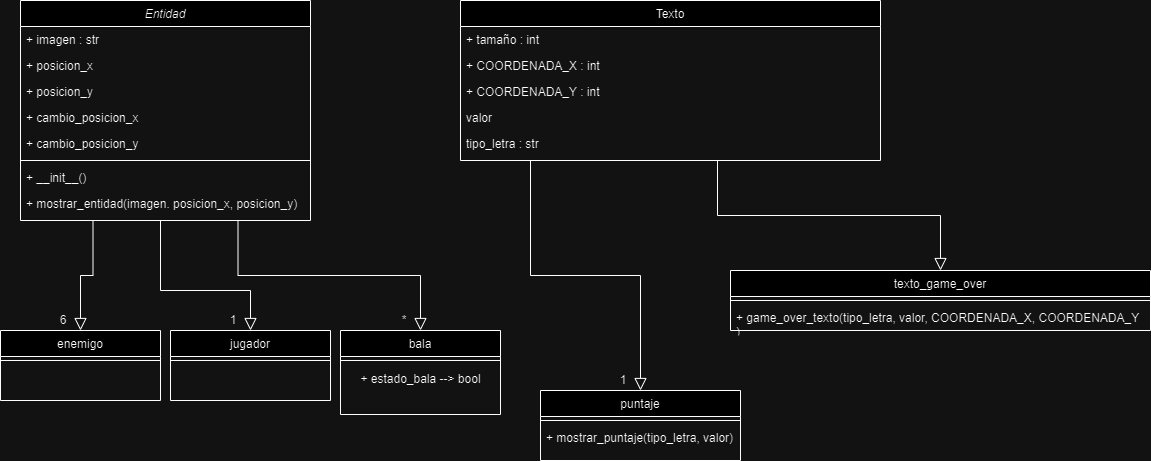

The diagram above was exported from draw.io. Its source (the exported page's mxGraphModel, read from the mxfile embedded in the PNG):
<mxGraphModel dx="1050" dy="587" grid="1" gridSize="10" guides="1" tooltips="1" connect="1" arrows="1" fold="1" page="1" pageScale="1" pageWidth="827" pageHeight="1169" math="0" shadow="0">
  <root>
    <mxCell id="WIyWlLk6GJQsqaUBKTNV-0" />
    <mxCell id="WIyWlLk6GJQsqaUBKTNV-1" parent="WIyWlLk6GJQsqaUBKTNV-0" />
    <mxCell id="zkfFHV4jXpPFQw0GAbJ--0" value="Entidad" style="swimlane;fontStyle=2;align=center;verticalAlign=top;childLayout=stackLayout;horizontal=1;startSize=26;horizontalStack=0;resizeParent=1;resizeLast=0;collapsible=1;marginBottom=0;rounded=0;shadow=0;strokeWidth=1;" parent="WIyWlLk6GJQsqaUBKTNV-1" vertex="1">
      <mxGeometry x="30" y="30" width="290" height="220" as="geometry">
        <mxRectangle x="230" y="140" width="160" height="26" as="alternateBounds" />
      </mxGeometry>
    </mxCell>
    <mxCell id="zkfFHV4jXpPFQw0GAbJ--1" value="+ imagen : str" style="text;align=left;verticalAlign=top;spacingLeft=4;spacingRight=4;overflow=hidden;rotatable=0;points=[[0,0.5],[1,0.5]];portConstraint=eastwest;" parent="zkfFHV4jXpPFQw0GAbJ--0" vertex="1">
      <mxGeometry y="26" width="290" height="26" as="geometry" />
    </mxCell>
    <mxCell id="zkfFHV4jXpPFQw0GAbJ--2" value="+ posicion_x" style="text;align=left;verticalAlign=top;spacingLeft=4;spacingRight=4;overflow=hidden;rotatable=0;points=[[0,0.5],[1,0.5]];portConstraint=eastwest;rounded=0;shadow=0;html=0;" parent="zkfFHV4jXpPFQw0GAbJ--0" vertex="1">
      <mxGeometry y="52" width="290" height="26" as="geometry" />
    </mxCell>
    <mxCell id="zkfFHV4jXpPFQw0GAbJ--3" value="+ posicion_y" style="text;align=left;verticalAlign=top;spacingLeft=4;spacingRight=4;overflow=hidden;rotatable=0;points=[[0,0.5],[1,0.5]];portConstraint=eastwest;rounded=0;shadow=0;html=0;" parent="zkfFHV4jXpPFQw0GAbJ--0" vertex="1">
      <mxGeometry y="78" width="290" height="26" as="geometry" />
    </mxCell>
    <mxCell id="1SJ6rqmbOwEIb2MtnET5-0" value="+ cambio_posicion_x" style="text;align=left;verticalAlign=top;spacingLeft=4;spacingRight=4;overflow=hidden;rotatable=0;points=[[0,0.5],[1,0.5]];portConstraint=eastwest;rounded=0;shadow=0;html=0;" vertex="1" parent="zkfFHV4jXpPFQw0GAbJ--0">
      <mxGeometry y="104" width="290" height="26" as="geometry" />
    </mxCell>
    <mxCell id="1SJ6rqmbOwEIb2MtnET5-2" value="+ cambio_posicion_y" style="text;align=left;verticalAlign=top;spacingLeft=4;spacingRight=4;overflow=hidden;rotatable=0;points=[[0,0.5],[1,0.5]];portConstraint=eastwest;rounded=0;shadow=0;html=0;" vertex="1" parent="zkfFHV4jXpPFQw0GAbJ--0">
      <mxGeometry y="130" width="290" height="26" as="geometry" />
    </mxCell>
    <mxCell id="1SJ6rqmbOwEIb2MtnET5-3" value="" style="line;html=1;strokeWidth=1;align=left;verticalAlign=middle;spacingTop=-1;spacingLeft=3;spacingRight=3;rotatable=0;labelPosition=right;points=[];portConstraint=eastwest;" vertex="1" parent="zkfFHV4jXpPFQw0GAbJ--0">
      <mxGeometry y="156" width="290" height="8" as="geometry" />
    </mxCell>
    <mxCell id="1SJ6rqmbOwEIb2MtnET5-4" value="+ __init__()" style="text;align=left;verticalAlign=top;spacingLeft=4;spacingRight=4;overflow=hidden;rotatable=0;points=[[0,0.5],[1,0.5]];portConstraint=eastwest;rounded=0;shadow=0;html=0;" vertex="1" parent="zkfFHV4jXpPFQw0GAbJ--0">
      <mxGeometry y="164" width="290" height="26" as="geometry" />
    </mxCell>
    <mxCell id="1SJ6rqmbOwEIb2MtnET5-5" value="+ mostrar_entidad(imagen. posicion_x, posicion_y)" style="text;align=left;verticalAlign=top;spacingLeft=4;spacingRight=4;overflow=hidden;rotatable=0;points=[[0,0.5],[1,0.5]];portConstraint=eastwest;rounded=0;shadow=0;html=0;" vertex="1" parent="zkfFHV4jXpPFQw0GAbJ--0">
      <mxGeometry y="190" width="290" height="26" as="geometry" />
    </mxCell>
    <mxCell id="zkfFHV4jXpPFQw0GAbJ--13" value="jugador" style="swimlane;fontStyle=0;align=center;verticalAlign=top;childLayout=stackLayout;horizontal=1;startSize=26;horizontalStack=0;resizeParent=1;resizeLast=0;collapsible=1;marginBottom=0;rounded=0;shadow=0;strokeWidth=1;" parent="WIyWlLk6GJQsqaUBKTNV-1" vertex="1">
      <mxGeometry x="180" y="360" width="160" height="70" as="geometry">
        <mxRectangle x="340" y="380" width="170" height="26" as="alternateBounds" />
      </mxGeometry>
    </mxCell>
    <mxCell id="zkfFHV4jXpPFQw0GAbJ--15" value="" style="line;html=1;strokeWidth=1;align=left;verticalAlign=middle;spacingTop=-1;spacingLeft=3;spacingRight=3;rotatable=0;labelPosition=right;points=[];portConstraint=eastwest;" parent="zkfFHV4jXpPFQw0GAbJ--13" vertex="1">
      <mxGeometry y="26" width="160" height="8" as="geometry" />
    </mxCell>
    <mxCell id="zkfFHV4jXpPFQw0GAbJ--16" value="" style="endArrow=block;endSize=10;endFill=0;shadow=0;strokeWidth=1;rounded=0;edgeStyle=elbowEdgeStyle;elbow=vertical;entryX=0.5;entryY=0;entryDx=0;entryDy=0;" parent="WIyWlLk6GJQsqaUBKTNV-1" target="zkfFHV4jXpPFQw0GAbJ--13" edge="1">
      <mxGeometry width="160" relative="1" as="geometry">
        <mxPoint x="170" y="250" as="sourcePoint" />
        <mxPoint x="400" y="340" as="targetPoint" />
        <Array as="points">
          <mxPoint x="220" y="320" />
        </Array>
      </mxGeometry>
    </mxCell>
    <mxCell id="zkfFHV4jXpPFQw0GAbJ--17" value="Texto" style="swimlane;fontStyle=0;align=center;verticalAlign=top;childLayout=stackLayout;horizontal=1;startSize=26;horizontalStack=0;resizeParent=1;resizeLast=0;collapsible=1;marginBottom=0;rounded=0;shadow=0;strokeWidth=1;" parent="WIyWlLk6GJQsqaUBKTNV-1" vertex="1">
      <mxGeometry x="470" y="30" width="420" height="160" as="geometry">
        <mxRectangle x="550" y="140" width="160" height="26" as="alternateBounds" />
      </mxGeometry>
    </mxCell>
    <mxCell id="zkfFHV4jXpPFQw0GAbJ--18" value="+ tamaño : int" style="text;align=left;verticalAlign=top;spacingLeft=4;spacingRight=4;overflow=hidden;rotatable=0;points=[[0,0.5],[1,0.5]];portConstraint=eastwest;" parent="zkfFHV4jXpPFQw0GAbJ--17" vertex="1">
      <mxGeometry y="26" width="420" height="26" as="geometry" />
    </mxCell>
    <mxCell id="zkfFHV4jXpPFQw0GAbJ--19" value="+ COORDENADA_X : int" style="text;align=left;verticalAlign=top;spacingLeft=4;spacingRight=4;overflow=hidden;rotatable=0;points=[[0,0.5],[1,0.5]];portConstraint=eastwest;rounded=0;shadow=0;html=0;" parent="zkfFHV4jXpPFQw0GAbJ--17" vertex="1">
      <mxGeometry y="52" width="420" height="26" as="geometry" />
    </mxCell>
    <mxCell id="zkfFHV4jXpPFQw0GAbJ--20" value="+ COORDENADA_Y : int" style="text;align=left;verticalAlign=top;spacingLeft=4;spacingRight=4;overflow=hidden;rotatable=0;points=[[0,0.5],[1,0.5]];portConstraint=eastwest;rounded=0;shadow=0;html=0;" parent="zkfFHV4jXpPFQw0GAbJ--17" vertex="1">
      <mxGeometry y="78" width="420" height="26" as="geometry" />
    </mxCell>
    <mxCell id="zkfFHV4jXpPFQw0GAbJ--21" value="valor" style="text;align=left;verticalAlign=top;spacingLeft=4;spacingRight=4;overflow=hidden;rotatable=0;points=[[0,0.5],[1,0.5]];portConstraint=eastwest;rounded=0;shadow=0;html=0;" parent="zkfFHV4jXpPFQw0GAbJ--17" vertex="1">
      <mxGeometry y="104" width="420" height="26" as="geometry" />
    </mxCell>
    <mxCell id="zkfFHV4jXpPFQw0GAbJ--22" value="tipo_letra : str" style="text;align=left;verticalAlign=top;spacingLeft=4;spacingRight=4;overflow=hidden;rotatable=0;points=[[0,0.5],[1,0.5]];portConstraint=eastwest;rounded=0;shadow=0;html=0;" parent="zkfFHV4jXpPFQw0GAbJ--17" vertex="1">
      <mxGeometry y="130" width="420" height="26" as="geometry" />
    </mxCell>
    <mxCell id="1SJ6rqmbOwEIb2MtnET5-7" value="enemigo" style="swimlane;fontStyle=0;align=center;verticalAlign=top;childLayout=stackLayout;horizontal=1;startSize=26;horizontalStack=0;resizeParent=1;resizeLast=0;collapsible=1;marginBottom=0;rounded=0;shadow=0;strokeWidth=1;" vertex="1" parent="WIyWlLk6GJQsqaUBKTNV-1">
      <mxGeometry x="10" y="360" width="160" height="70" as="geometry">
        <mxRectangle x="340" y="380" width="170" height="26" as="alternateBounds" />
      </mxGeometry>
    </mxCell>
    <mxCell id="1SJ6rqmbOwEIb2MtnET5-8" value="" style="line;html=1;strokeWidth=1;align=left;verticalAlign=middle;spacingTop=-1;spacingLeft=3;spacingRight=3;rotatable=0;labelPosition=right;points=[];portConstraint=eastwest;" vertex="1" parent="1SJ6rqmbOwEIb2MtnET5-7">
      <mxGeometry y="26" width="160" height="8" as="geometry" />
    </mxCell>
    <mxCell id="1SJ6rqmbOwEIb2MtnET5-9" value="" style="endArrow=block;endSize=10;endFill=0;shadow=0;strokeWidth=1;rounded=0;edgeStyle=elbowEdgeStyle;elbow=vertical;entryX=0.5;entryY=0;entryDx=0;entryDy=0;exitX=0.25;exitY=1;exitDx=0;exitDy=0;" edge="1" parent="WIyWlLk6GJQsqaUBKTNV-1" source="zkfFHV4jXpPFQw0GAbJ--0" target="1SJ6rqmbOwEIb2MtnET5-7">
      <mxGeometry width="160" relative="1" as="geometry">
        <mxPoint x="130" y="250" as="sourcePoint" />
        <mxPoint x="330" y="360" as="targetPoint" />
        <Array as="points">
          <mxPoint x="120" y="305" />
        </Array>
      </mxGeometry>
    </mxCell>
    <mxCell id="1SJ6rqmbOwEIb2MtnET5-10" value="" style="endArrow=block;endSize=10;endFill=0;shadow=0;strokeWidth=1;rounded=0;edgeStyle=elbowEdgeStyle;elbow=vertical;entryX=0.5;entryY=0;entryDx=0;entryDy=0;exitX=0.75;exitY=1;exitDx=0;exitDy=0;" edge="1" parent="WIyWlLk6GJQsqaUBKTNV-1" source="zkfFHV4jXpPFQw0GAbJ--0" target="1SJ6rqmbOwEIb2MtnET5-11">
      <mxGeometry width="160" relative="1" as="geometry">
        <mxPoint x="230" y="270" as="sourcePoint" />
        <mxPoint x="430" y="380" as="targetPoint" />
      </mxGeometry>
    </mxCell>
    <mxCell id="1SJ6rqmbOwEIb2MtnET5-11" value="bala" style="swimlane;fontStyle=0;align=center;verticalAlign=top;childLayout=stackLayout;horizontal=1;startSize=26;horizontalStack=0;resizeParent=1;resizeLast=0;collapsible=1;marginBottom=0;rounded=0;shadow=0;strokeWidth=1;" vertex="1" parent="WIyWlLk6GJQsqaUBKTNV-1">
      <mxGeometry x="350" y="360" width="160" height="84" as="geometry">
        <mxRectangle x="340" y="380" width="170" height="26" as="alternateBounds" />
      </mxGeometry>
    </mxCell>
    <mxCell id="1SJ6rqmbOwEIb2MtnET5-12" value="" style="line;html=1;strokeWidth=1;align=left;verticalAlign=middle;spacingTop=-1;spacingLeft=3;spacingRight=3;rotatable=0;labelPosition=right;points=[];portConstraint=eastwest;" vertex="1" parent="1SJ6rqmbOwEIb2MtnET5-11">
      <mxGeometry y="26" width="160" height="8" as="geometry" />
    </mxCell>
    <mxCell id="1SJ6rqmbOwEIb2MtnET5-25" value="+ estado_bala --&amp;gt; bool" style="text;html=1;align=center;verticalAlign=middle;resizable=0;points=[];autosize=1;strokeColor=none;fillColor=none;" vertex="1" parent="1SJ6rqmbOwEIb2MtnET5-11">
      <mxGeometry y="34" width="160" height="30" as="geometry" />
    </mxCell>
    <mxCell id="1SJ6rqmbOwEIb2MtnET5-13" value="puntaje" style="swimlane;fontStyle=0;align=center;verticalAlign=top;childLayout=stackLayout;horizontal=1;startSize=26;horizontalStack=0;resizeParent=1;resizeLast=0;collapsible=1;marginBottom=0;rounded=0;shadow=0;strokeWidth=1;" vertex="1" parent="WIyWlLk6GJQsqaUBKTNV-1">
      <mxGeometry x="550" y="420" width="200" height="70" as="geometry">
        <mxRectangle x="340" y="380" width="170" height="26" as="alternateBounds" />
      </mxGeometry>
    </mxCell>
    <mxCell id="1SJ6rqmbOwEIb2MtnET5-14" value="" style="line;html=1;strokeWidth=1;align=left;verticalAlign=middle;spacingTop=-1;spacingLeft=3;spacingRight=3;rotatable=0;labelPosition=right;points=[];portConstraint=eastwest;" vertex="1" parent="1SJ6rqmbOwEIb2MtnET5-13">
      <mxGeometry y="26" width="200" height="8" as="geometry" />
    </mxCell>
    <mxCell id="zkfFHV4jXpPFQw0GAbJ--24" value="+ mostrar_puntaje(tipo_letra, valor)" style="text;align=left;verticalAlign=top;spacingLeft=4;spacingRight=4;overflow=hidden;rotatable=0;points=[[0,0.5],[1,0.5]];portConstraint=eastwest;" parent="1SJ6rqmbOwEIb2MtnET5-13" vertex="1">
      <mxGeometry y="34" width="200" height="26" as="geometry" />
    </mxCell>
    <mxCell id="1SJ6rqmbOwEIb2MtnET5-15" value="" style="endArrow=block;endSize=10;endFill=0;shadow=0;strokeWidth=1;rounded=0;edgeStyle=elbowEdgeStyle;elbow=vertical;entryX=0.5;entryY=0;entryDx=0;entryDy=0;" edge="1" parent="WIyWlLk6GJQsqaUBKTNV-1" target="1SJ6rqmbOwEIb2MtnET5-13">
      <mxGeometry width="160" relative="1" as="geometry">
        <mxPoint x="540" y="190" as="sourcePoint" />
        <mxPoint x="730" y="356" as="targetPoint" />
      </mxGeometry>
    </mxCell>
    <mxCell id="1SJ6rqmbOwEIb2MtnET5-16" value="texto_game_over" style="swimlane;fontStyle=0;align=center;verticalAlign=top;childLayout=stackLayout;horizontal=1;startSize=26;horizontalStack=0;resizeParent=1;resizeLast=0;collapsible=1;marginBottom=0;rounded=0;shadow=0;strokeWidth=1;" vertex="1" parent="WIyWlLk6GJQsqaUBKTNV-1">
      <mxGeometry x="740" y="300" width="420" height="60" as="geometry">
        <mxRectangle x="340" y="380" width="170" height="26" as="alternateBounds" />
      </mxGeometry>
    </mxCell>
    <mxCell id="1SJ6rqmbOwEIb2MtnET5-17" value="" style="line;html=1;strokeWidth=1;align=left;verticalAlign=middle;spacingTop=-1;spacingLeft=3;spacingRight=3;rotatable=0;labelPosition=right;points=[];portConstraint=eastwest;" vertex="1" parent="1SJ6rqmbOwEIb2MtnET5-16">
      <mxGeometry y="26" width="420" height="8" as="geometry" />
    </mxCell>
    <mxCell id="1SJ6rqmbOwEIb2MtnET5-19" value="+ game_over_texto(tipo_letra, valor, COORDENADA_X, COORDENADA_Y&#10;)" style="text;align=left;verticalAlign=top;spacingLeft=4;spacingRight=4;overflow=hidden;rotatable=0;points=[[0,0.5],[1,0.5]];portConstraint=eastwest;" vertex="1" parent="1SJ6rqmbOwEIb2MtnET5-16">
      <mxGeometry y="34" width="420" height="26" as="geometry" />
    </mxCell>
    <mxCell id="1SJ6rqmbOwEIb2MtnET5-18" value="" style="endArrow=block;endSize=10;endFill=0;shadow=0;strokeWidth=1;rounded=0;edgeStyle=elbowEdgeStyle;elbow=vertical;entryX=0.5;entryY=0;entryDx=0;entryDy=0;" edge="1" parent="WIyWlLk6GJQsqaUBKTNV-1" target="1SJ6rqmbOwEIb2MtnET5-16">
      <mxGeometry width="160" relative="1" as="geometry">
        <mxPoint x="727" y="190" as="sourcePoint" />
        <mxPoint x="827" y="420" as="targetPoint" />
      </mxGeometry>
    </mxCell>
    <mxCell id="1SJ6rqmbOwEIb2MtnET5-20" value="*" style="text;strokeColor=none;align=center;fillColor=none;html=1;verticalAlign=middle;whiteSpace=wrap;rounded=0;" vertex="1" parent="WIyWlLk6GJQsqaUBKTNV-1">
      <mxGeometry x="401" y="340" width="26" height="20" as="geometry" />
    </mxCell>
    <mxCell id="1SJ6rqmbOwEIb2MtnET5-21" value="1" style="text;strokeColor=none;align=center;fillColor=none;html=1;verticalAlign=middle;whiteSpace=wrap;rounded=0;" vertex="1" parent="WIyWlLk6GJQsqaUBKTNV-1">
      <mxGeometry x="230" y="340" width="26" height="20" as="geometry" />
    </mxCell>
    <mxCell id="1SJ6rqmbOwEIb2MtnET5-22" value="6" style="text;strokeColor=none;align=center;fillColor=none;html=1;verticalAlign=middle;whiteSpace=wrap;rounded=0;" vertex="1" parent="WIyWlLk6GJQsqaUBKTNV-1">
      <mxGeometry x="60" y="340" width="26" height="20" as="geometry" />
    </mxCell>
    <mxCell id="1SJ6rqmbOwEIb2MtnET5-23" value="1" style="text;strokeColor=none;align=center;fillColor=none;html=1;verticalAlign=middle;whiteSpace=wrap;rounded=0;" vertex="1" parent="WIyWlLk6GJQsqaUBKTNV-1">
      <mxGeometry x="620" y="400" width="26" height="20" as="geometry" />
    </mxCell>
  </root>
</mxGraphModel>